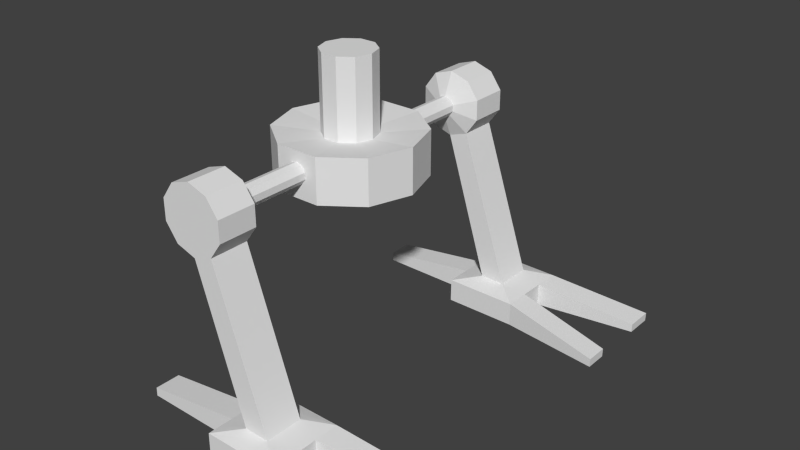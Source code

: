 # Source: mechBottom2.blend  (saved by Blender 2.70.0; exported with 4.5.12 LTS)
import bpy
from mathutils import Matrix  # noqa: F401  (used for matrix-valued properties, if any)

bpy.ops.wm.read_factory_settings(use_empty=True)
scene = bpy.context.scene
scene.name = 'Scene'

# ---- collections
col_collection_1 = bpy.data.collections.new('Collection 1'); scene.collection.children.link(col_collection_1)

# ---- world
world_world = bpy.data.worlds.new('World'); scene.world = world_world
world_world.color = (0.05088, 0.05088, 0.05088)
world_world.use_sun_shadow = False
world_world.sun_shadow_jitter_overblur = 0.0
world_world.cycles.sampling_method = 'MANUAL'
world_world.cycles.sample_map_resolution = 256

# ---- meshes
me_cylinder_004 = bpy.data.meshes.new('Cylinder.004')
me_cylinder_004.from_pydata([(-0.9143, -1.308e-06, -3.744), (-0.9143, -1.308e-06, -1.123), (-0.7435, 0.5256, -3.744), (-0.7435, 0.5256, -1.123), (-0.2963, 0.8505, -3.744), (-0.2963, 0.8505, -1.123), (0.2563, 0.8505, -3.744), (0.2563, 0.8505, -1.123), (0.7035, 0.5256, -3.744), (0.7035, 0.5256, -1.123), (0.8743, -3.621e-07, -3.744), (0.8743, -3.621e-07, -1.123), (0.7035, -0.5256, -3.744), (0.7035, -0.5256, -1.123), (0.2563, -0.8505, -3.744), (0.2563, -0.8505, -1.123), (-0.2963, -0.8505, -3.744), (-0.2963, -0.8505, -1.123), (-0.7435, -0.5256, -3.744), (-0.7435, -0.5256, -1.123), (-2.431, -2.318e-06, -3.579), (-1.971, 1.417, -3.579), (-0.7651, 2.293, -3.579), (0.7251, 2.293, -3.579), (1.931, 1.417, -3.579), (2.391, 5.057e-07, -3.579), (1.931, -1.417, -3.579), (0.7251, -2.293, -3.579), (-0.7651, -2.293, -3.579), (-1.971, -1.417, -3.579), (-2.431, -2.318e-06, -5.092), (-1.971, 1.417, -5.092), (-0.7651, 2.293, -5.092), (0.7251, 2.293, -5.092), (1.931, 1.417, -5.092), (2.391, 5.057e-07, -5.092), (1.931, -1.417, -5.092), (0.7251, -2.293, -5.092), (-0.7651, -2.293, -5.092), (-1.971, -1.417, -5.092), (-0.02, 4.612, -3.932), (-0.02, -4.612, -3.932), (0.1855, 4.612, -3.999), (0.1855, -4.612, -3.999), (0.3125, 4.612, -4.173), (0.3125, -4.612, -4.173), (0.3125, 4.612, -4.39), (0.3125, -4.612, -4.39), (0.1855, 4.612, -4.564), (0.1855, -4.612, -4.564), (-0.02, 4.612, -4.631), (-0.02, -4.612, -4.631), (-0.2255, 4.612, -4.564), (-0.2255, -4.612, -4.564), (-0.3525, 4.612, -4.39), (-0.3525, -4.612, -4.39), (-0.3525, 4.612, -4.173), (-0.3525, -4.612, -4.173), (-0.2255, 4.612, -3.999), (-0.2255, -4.612, -3.999), (-0.02, 4.94, -3.158), (-0.02, -4.94, -3.158), (0.6403, 4.94, -3.373), (0.6403, -4.94, -3.373), (1.048, 4.94, -3.934), (1.048, -4.94, -3.934), (1.048, 4.94, -4.629), (1.048, -4.94, -4.629), (0.6403, 4.94, -5.19), (0.6403, -4.94, -5.19), (-0.02, 4.94, -5.405), (-0.02, -4.94, -5.405), (-0.6803, 4.94, -5.19), (-0.6803, -4.94, -5.19), (-1.088, 4.94, -4.629), (-1.088, -4.94, -4.629), (-1.088, 4.94, -3.934), (-1.088, -4.94, -3.934), (-0.6803, 4.94, -3.373), (-0.6803, -4.94, -3.373), (-0.02, 6.233, -3.158), (-0.02, -6.233, -3.158), (0.6403, 6.233, -3.373), (0.6403, -6.233, -3.373), (1.048, 6.233, -3.934), (1.048, -6.233, -3.934), (1.048, 6.233, -4.629), (1.048, -6.233, -4.629), (0.6403, 6.233, -5.19), (0.6403, -6.233, -5.19), (-0.02, 6.233, -5.405), (-0.02, -6.233, -5.405), (-0.6803, 6.233, -5.19), (-0.6803, -6.233, -5.19), (-1.088, 6.233, -4.629), (-1.088, -6.233, -4.629), (-1.088, 6.233, -3.934), (-1.088, -6.233, -3.934), (-0.6803, 6.233, -3.373), (-0.6803, -6.233, -3.373), (2.353, 4.936, -10.3), (2.353, -4.936, -10.3), (1.512, 4.936, -10.28), (1.512, -4.936, -10.28), (2.353, 6.228, -10.3), (2.353, -6.228, -10.3), (1.512, 6.228, -10.28), (1.512, -6.228, -10.28), (3.157, 4.29, -10.5), (3.157, -4.29, -10.5), (0.6661, 4.29, -10.48), (0.6661, -4.29, -10.48), (3.157, 6.874, -10.5), (3.157, -6.874, -10.5), (0.6661, 6.874, -10.48), (0.6661, -6.874, -10.48), (3.15, 4.29, -11.3), (3.15, -4.29, -11.3), (0.6585, 4.29, -11.28), (0.6585, -4.29, -11.28), (3.15, 6.874, -11.3), (3.15, -6.874, -11.3), (0.6585, 6.874, -11.28), (0.6585, -6.874, -11.28), (0.6661, 6.012, -10.48), (0.6661, 5.151, -10.48), (3.157, 5.151, -10.5), (3.157, 6.012, -10.5), (0.6661, -5.151, -10.48), (0.6661, -6.012, -10.48), (3.157, -6.012, -10.5), (3.157, -5.151, -10.5), (0.6585, 6.012, -11.28), (0.6585, 5.151, -11.28), (3.15, 5.151, -11.3), (3.15, 6.012, -11.3), (0.6585, -5.151, -11.28), (0.6585, -6.012, -11.28), (3.15, -6.012, -11.3), (3.15, -5.151, -11.3), (6.55, 3.892, -11.04), (6.55, -3.892, -11.04), (6.55, 7.523, -11.04), (6.55, -7.523, -11.04), (6.543, 3.892, -11.33), (6.543, -3.892, -11.33), (6.543, 7.523, -11.33), (6.543, -7.523, -11.33), (6.55, 4.674, -11.04), (6.55, 6.58, -11.04), (6.55, -6.58, -11.04), (6.55, -4.674, -11.04), (6.543, 4.674, -11.33), (6.543, 6.58, -11.33), (6.543, -6.58, -11.33), (6.543, -4.674, -11.33), (-2.73, 6.012, -10.95), (-2.73, 5.151, -10.95), (-2.73, -5.151, -10.95), (-2.73, -6.012, -10.95), (-2.738, 6.012, -11.24), (-2.738, 5.151, -11.24), (-2.738, -5.151, -11.24), (-2.738, -6.012, -11.24)], [], [(0, 1, 3, 2), (2, 3, 5, 4), (4, 5, 7, 6), (6, 7, 9, 8), (8, 9, 11, 10), (10, 11, 13, 12), (12, 13, 15, 14), (14, 15, 17, 16), (3, 1, 19, 17, 15, 13, 11, 9, 7, 5), (18, 19, 1, 0), (16, 17, 19, 18), (14, 16, 28, 27), (27, 28, 38, 37), (4, 6, 23, 22), (10, 12, 26, 25), (16, 18, 29, 28), (6, 8, 24, 23), (0, 2, 21, 20), (12, 14, 27, 26), (2, 4, 22, 21), (18, 0, 20, 29), (8, 10, 25, 24), (30, 31, 32, 33, 34, 35, 36, 37, 38, 39), (22, 23, 33, 32), (26, 27, 37, 36), (21, 22, 32, 31), (25, 26, 36, 35), (20, 21, 31, 30), (29, 20, 30, 39), (24, 25, 35, 34), (28, 29, 39, 38), (23, 24, 34, 33), (40, 41, 43, 42), (42, 43, 45, 44), (44, 45, 47, 46), (46, 47, 49, 48), (48, 49, 51, 50), (50, 51, 53, 52), (52, 53, 55, 54), (54, 55, 57, 56), (47, 45, 65, 67), (58, 59, 41, 40), (56, 57, 59, 58), (58, 40, 60, 78), (74, 76, 96, 94), (78, 60, 80, 98), (42, 44, 64, 62), (40, 42, 62, 60), (55, 53, 73, 75), (50, 52, 72, 70), (41, 59, 79, 61), (56, 58, 78, 76), (48, 50, 70, 68), (45, 43, 63, 65), (43, 41, 61, 63), (53, 51, 71, 73), (59, 57, 77, 79), (51, 49, 69, 71), (46, 48, 68, 66), (54, 56, 76, 74), (57, 55, 75, 77), (52, 54, 74, 72), (49, 47, 67, 69), (44, 46, 66, 64), (83, 81, 99, 97, 95, 93, 91, 89, 87, 85), (80, 82, 84, 86, 88, 90, 92, 94, 96, 98), (70, 72, 92, 90), (66, 68, 88, 86), (62, 64, 84, 82), (61, 79, 99, 81), (65, 63, 83, 85), (77, 75, 95, 97), (73, 71, 91, 93), (69, 67, 87, 89), (76, 78, 98, 96), (88, 68, 100, 104), (64, 66, 86, 84), (60, 62, 82, 80), (72, 74, 94, 92), (79, 77, 97, 99), (75, 73, 93, 95), (91, 71, 103, 107), (67, 65, 85, 87), (63, 61, 81, 83), (106, 104, 112, 114), (101, 105, 113, 130, 131, 109), (70, 90, 106, 102), (89, 91, 107, 105), (71, 69, 101, 103), (69, 89, 105, 101), (90, 88, 104, 106), (68, 70, 102, 100), (111, 109, 117, 119), (128, 111, 119, 136), (107, 103, 111, 128, 129, 115), (103, 101, 109, 111), (104, 100, 108, 126, 127, 112), (100, 102, 110, 108), (102, 106, 114, 124, 125, 110), (105, 107, 115, 113), (135, 132, 122, 120), (137, 138, 121, 123), (130, 113, 143, 150), (108, 110, 118, 116), (124, 114, 122, 132), (113, 115, 123, 121), (116, 134, 152, 144), (114, 112, 120, 122), (115, 129, 137, 123), (128, 136, 162, 158), (116, 118, 133, 134), (134, 133, 132, 135), (119, 117, 139, 136), (136, 139, 138, 137), (121, 138, 154, 147), (127, 126, 134, 135), (110, 125, 133, 118), (136, 137, 163, 162), (117, 109, 141, 145), (131, 130, 138, 139), (148, 140, 144, 152), (150, 143, 147, 154), (142, 149, 153, 146), (141, 151, 155, 145), (131, 139, 155, 151), (126, 108, 140, 148), (127, 135, 153, 149), (113, 121, 147, 143), (109, 131, 151, 141), (120, 112, 142, 146), (139, 117, 145, 155), (138, 130, 150, 154), (134, 126, 148, 152), (108, 116, 144, 140), (135, 120, 146, 153), (112, 127, 149, 142), (159, 158, 162, 163), (157, 156, 160, 161), (137, 129, 159, 163), (125, 124, 156, 157), (124, 132, 160, 156), (129, 128, 158, 159), (133, 125, 157, 161), (132, 133, 161, 160)])
_uv = me_cylinder_004.uv_layers.new(name='UVMap')
_uv.uv.foreach_set('vector', [0.0, 0.0, 1.0, 0.0, 1.0, 1.0, 0.0, 1.0, 0.0, 0.0, 1.0, 0.0, 1.0, 1.0, 0.0, 1.0, 0.0, 0.0, 1.0, 0.0, 1.0, 1.0, 0.0, 1.0, 0.0, 0.0, 1.0, 0.0, 1.0, 1.0, 0.0, 1.0, 0.0, 0.0, 1.0, 0.0, 1.0, 1.0, 0.0, 1.0, 0.0, 0.0, 1.0, 0.0, 1.0, 1.0, 0.0, 1.0, 0.0, 0.0, 1.0, 0.0, 1.0, 1.0, 0.0, 1.0, 0.0, 0.0, 1.0, 0.0, 1.0, 1.0, 0.0, 1.0, 0.5, 1.0, 0.7939, 0.9045, 0.9755, 0.6545, 0.9755, 0.3455, 0.7939, 0.09549, 0.5, 0.0, 0.2061, 0.09549, 0.02447, 0.3455, 0.02447, 0.6545, 0.2061, 0.9045, 0.0, 0.0, 1.0, 0.0, 1.0, 1.0, 0.0, 1.0, 0.0, 0.0, 1.0, 0.0, 1.0, 1.0, 0.0, 1.0, 0.0, 0.0, 1.0, 0.0, 1.0, 1.0, 0.0, 1.0, 0.0, 0.0, 1.0, 0.0, 1.0, 1.0, 0.0, 1.0, 0.0, 0.0, 1.0, 0.0, 1.0, 1.0, 0.0, 1.0, 0.0, 0.0, 1.0, 0.0, 1.0, 1.0, 0.0, 1.0, 0.0, 0.0, 1.0, 0.0, 1.0, 1.0, 0.0, 1.0, 0.0, 0.0, 1.0, 0.0, 1.0, 1.0, 0.0, 1.0, 0.0, 0.0, 1.0, 0.0, 1.0, 1.0, 0.0, 1.0, 0.0, 0.0, 1.0, 0.0, 1.0, 1.0, 0.0, 1.0, 0.0, 0.0, 1.0, 0.0, 1.0, 1.0, 0.0, 1.0, 0.0, 0.0, 1.0, 0.0, 1.0, 1.0, 0.0, 1.0, 0.0, 0.0, 1.0, 0.0, 1.0, 1.0, 0.0, 1.0, 0.5, 1.0, 0.7939, 0.9045, 0.9755, 0.6545, 0.9755, 0.3455, 0.7939, 0.09549, 0.5, 0.0, 0.2061, 0.09549, 0.02447, 0.3455, 0.02447, 0.6545, 0.2061, 0.9045, 0.0, 0.0, 1.0, 0.0, 1.0, 1.0, 0.0, 1.0, 0.0, 0.0, 1.0, 0.0, 1.0, 1.0, 0.0, 1.0, 0.0, 0.0, 1.0, 0.0, 1.0, 1.0, 0.0, 1.0, 0.0, 0.0, 1.0, 0.0, 1.0, 1.0, 0.0, 1.0, 0.0, 0.0, 1.0, 0.0, 1.0, 1.0, 0.0, 1.0, 0.0, 0.0, 1.0, 0.0, 1.0, 1.0, 0.0, 1.0, 0.0, 0.0, 1.0, 0.0, 1.0, 1.0, 0.0, 1.0, 0.0, 0.0, 1.0, 0.0, 1.0, 1.0, 0.0, 1.0, 0.0, 0.0, 1.0, 0.0, 1.0, 1.0, 0.0, 1.0, 0.0, 0.0, 1.0, 0.0, 1.0, 1.0, 0.0, 1.0, 0.0, 0.0, 1.0, 0.0, 1.0, 1.0, 0.0, 1.0, 0.0, 0.0, 1.0, 0.0, 1.0, 1.0, 0.0, 1.0, 0.0, 0.0, 1.0, 0.0, 1.0, 1.0, 0.0, 1.0, 0.0, 0.0, 1.0, 0.0, 1.0, 1.0, 0.0, 1.0, 0.0, 0.0, 1.0, 0.0, 1.0, 1.0, 0.0, 1.0, 0.0, 0.0, 1.0, 0.0, 1.0, 1.0, 0.0, 1.0, 0.0, 0.0, 1.0, 0.0, 1.0, 1.0, 0.0, 1.0, 0.0, 0.0, 1.0, 0.0, 1.0, 1.0, 0.0, 1.0, 0.0, 0.0, 1.0, 0.0, 1.0, 1.0, 0.0, 1.0, 0.0, 0.0, 1.0, 0.0, 1.0, 1.0, 0.0, 1.0, 0.0, 0.0, 1.0, 0.0, 1.0, 1.0, 0.0, 1.0, 0.0, 0.0, 1.0, 0.0, 1.0, 1.0, 0.0, 1.0, 0.0, 0.0, 1.0, 0.0, 1.0, 1.0, 0.0, 1.0, 0.0, 0.0, 1.0, 0.0, 1.0, 1.0, 0.0, 1.0, 0.0, 0.0, 1.0, 0.0, 1.0, 1.0, 0.0, 1.0, 0.0, 0.0, 1.0, 0.0, 1.0, 1.0, 0.0, 1.0, 0.0, 0.0, 1.0, 0.0, 1.0, 1.0, 0.0, 1.0, 0.0, 0.0, 1.0, 0.0, 1.0, 1.0, 0.0, 1.0, 0.0, 0.0, 1.0, 0.0, 1.0, 1.0, 0.0, 1.0, 0.0, 0.0, 1.0, 0.0, 1.0, 1.0, 0.0, 1.0, 0.0, 0.0, 1.0, 0.0, 1.0, 1.0, 0.0, 1.0, 0.0, 0.0, 1.0, 0.0, 1.0, 1.0, 0.0, 1.0, 0.0, 0.0, 1.0, 0.0, 1.0, 1.0, 0.0, 1.0, 0.0, 0.0, 1.0, 0.0, 1.0, 1.0, 0.0, 1.0, 0.0, 0.0, 1.0, 0.0, 1.0, 1.0, 0.0, 1.0, 0.0, 0.0, 1.0, 0.0, 1.0, 1.0, 0.0, 1.0, 0.0, 0.0, 1.0, 0.0, 1.0, 1.0, 0.0, 1.0, 0.0, 0.0, 1.0, 0.0, 1.0, 1.0, 0.0, 1.0, 0.0, 0.0, 1.0, 0.0, 1.0, 1.0, 0.0, 1.0, 0.0, 0.0, 1.0, 0.0, 1.0, 1.0, 0.0, 1.0, 0.0, 0.0, 1.0, 0.0, 1.0, 1.0, 0.0, 1.0, 0.5, 1.0, 0.7939, 0.9045, 0.9755, 0.6545, 0.9755, 0.3455, 0.7939, 0.09549, 0.5, 0.0, 0.2061, 0.09549, 0.02447, 0.3455, 0.02447, 0.6545, 0.2061, 0.9045, 0.5, 1.0, 0.7939, 0.9045, 0.9755, 0.6545, 0.9755, 0.3455, 0.7939, 0.09549, 0.5, 0.0, 0.2061, 0.09549, 0.02447, 0.3455, 0.02447, 0.6545, 0.2061, 0.9045, 0.0, 0.0, 1.0, 0.0, 1.0, 1.0, 0.0, 1.0, 0.0, 0.0, 1.0, 0.0, 1.0, 1.0, 0.0, 1.0, 0.0, 0.0, 1.0, 0.0, 1.0, 1.0, 0.0, 1.0, 0.0, 0.0, 1.0, 0.0, 1.0, 1.0, 0.0, 1.0, 0.0, 0.0, 1.0, 0.0, 1.0, 1.0, 0.0, 1.0, 0.0, 0.0, 1.0, 0.0, 1.0, 1.0, 0.0, 1.0, 0.0, 0.0, 1.0, 0.0, 1.0, 1.0, 0.0, 1.0, 0.0, 0.0, 1.0, 0.0, 1.0, 1.0, 0.0, 1.0, 0.0, 0.0, 1.0, 0.0, 1.0, 1.0, 0.0, 1.0, 0.0, 0.0, 1.0, 0.0, 1.0, 1.0, 0.0, 1.0, 0.0, 0.0, 1.0, 0.0, 1.0, 1.0, 0.0, 1.0, 0.0, 0.0, 1.0, 0.0, 1.0, 1.0, 0.0, 1.0, 0.0, 0.0, 1.0, 0.0, 1.0, 1.0, 0.0, 1.0, 0.0, 0.0, 1.0, 0.0, 1.0, 1.0, 0.0, 1.0, 0.0, 0.0, 1.0, 0.0, 1.0, 1.0, 0.0, 1.0, 0.0, 0.0, 1.0, 0.0, 1.0, 1.0, 0.0, 1.0, 0.0, 0.0, 1.0, 0.0, 1.0, 1.0, 0.0, 1.0, 0.0, 0.0, 1.0, 0.0, 1.0, 1.0, 0.0, 1.0, 0.0, 0.0, 1.0, 0.0, 1.0, 1.0, 0.0, 1.0, 0.5, 1.0, 0.933, 0.75, 0.933, 0.25, 0.5, 0.0, 0.06699, 0.25, 0.06699, 0.75, 0.0, 0.0, 1.0, 0.0, 1.0, 1.0, 0.0, 1.0, 0.0, 0.0, 1.0, 0.0, 1.0, 1.0, 0.0, 1.0, 0.0, 0.0, 1.0, 0.0, 1.0, 1.0, 0.0, 1.0, 0.0, 0.0, 1.0, 0.0, 1.0, 1.0, 0.0, 1.0, 0.0, 0.0, 1.0, 0.0, 1.0, 1.0, 0.0, 1.0, 0.0, 0.0, 1.0, 0.0, 1.0, 1.0, 0.0, 1.0, 0.0, 0.0, 1.0, 0.0, 1.0, 1.0, 0.0, 1.0, 0.0, 0.0, 1.0, 0.0, 1.0, 1.0, 0.0, 1.0, 0.5, 1.0, 0.933, 0.75, 0.933, 0.25, 0.5, 0.0, 0.06699, 0.25, 0.06699, 0.75, 0.0, 0.0, 1.0, 0.0, 1.0, 1.0, 0.0, 1.0, 0.5, 1.0, 0.933, 0.75, 0.933, 0.25, 0.5, 0.0, 0.06699, 0.25, 0.06699, 0.75, 0.0, 0.0, 1.0, 0.0, 1.0, 1.0, 0.0, 1.0, 0.5, 1.0, 0.933, 0.75, 0.933, 0.25, 0.5, 0.0, 0.06699, 0.25, 0.06699, 0.75, 0.0, 0.0, 1.0, 0.0, 1.0, 1.0, 0.0, 1.0, 0.0, 0.0, 1.0, 0.0, 1.0, 1.0, 0.0, 1.0, 0.0, 0.0, 1.0, 0.0, 1.0, 1.0, 0.0, 1.0, 0.0, 0.0, 1.0, 0.0, 1.0, 1.0, 0.0, 1.0, 0.0, 0.0, 1.0, 0.0, 1.0, 1.0, 0.0, 1.0, 0.0, 0.0, 1.0, 0.0, 1.0, 1.0, 0.0, 1.0, 0.0, 0.0, 1.0, 0.0, 1.0, 1.0, 0.0, 1.0, 0.0, 0.0, 1.0, 0.0, 1.0, 1.0, 0.0, 1.0, 0.0, 0.0, 1.0, 0.0, 1.0, 1.0, 0.0, 1.0, 0.0, 0.0, 1.0, 0.0, 1.0, 1.0, 0.0, 1.0, 0.0, 0.0, 1.0, 0.0, 1.0, 1.0, 0.0, 1.0, 0.0, 0.0, 1.0, 0.0, 1.0, 1.0, 0.0, 1.0, 0.0, 0.0, 1.0, 0.0, 1.0, 1.0, 0.0, 1.0, 0.0, 0.0, 1.0, 0.0, 1.0, 1.0, 0.0, 1.0, 0.0, 0.0, 1.0, 0.0, 1.0, 1.0, 0.0, 1.0, 0.0, 0.0, 1.0, 0.0, 1.0, 1.0, 0.0, 1.0, 0.0, 0.0, 1.0, 0.0, 1.0, 1.0, 0.0, 1.0, 0.0, 0.0, 1.0, 0.0, 1.0, 1.0, 0.0, 1.0, 0.0, 0.0, 1.0, 0.0, 1.0, 1.0, 0.0, 1.0, 0.0, 0.0, 1.0, 0.0, 1.0, 1.0, 0.0, 1.0, 0.0, 0.0, 1.0, 0.0, 1.0, 1.0, 0.0, 1.0, 0.0, 0.0, 1.0, 0.0, 1.0, 1.0, 0.0, 1.0, 0.0, 0.0, 1.0, 0.0, 1.0, 1.0, 0.0, 1.0, 0.0, 0.0, 1.0, 0.0, 1.0, 1.0, 0.0, 1.0, 0.0, 0.0, 1.0, 0.0, 1.0, 1.0, 0.0, 1.0, 0.0, 0.0, 1.0, 0.0, 1.0, 1.0, 0.0, 1.0, 0.0, 0.0, 1.0, 0.0, 1.0, 1.0, 0.0, 1.0, 0.0, 0.0, 1.0, 0.0, 1.0, 1.0, 0.0, 1.0, 0.0, 0.0, 1.0, 0.0, 1.0, 1.0, 0.0, 1.0, 0.0, 0.0, 1.0, 0.0, 1.0, 1.0, 0.0, 1.0, 0.0, 0.0, 1.0, 0.0, 1.0, 1.0, 0.0, 1.0, 0.0, 0.0, 1.0, 0.0, 1.0, 1.0, 0.0, 1.0, 0.0, 0.0, 1.0, 0.0, 1.0, 1.0, 0.0, 1.0, 0.0, 0.0, 1.0, 0.0, 1.0, 1.0, 0.0, 1.0, 0.0, 0.0, 1.0, 0.0, 1.0, 1.0, 0.0, 1.0, 0.0, 0.0, 1.0, 0.0, 1.0, 1.0, 0.0, 1.0, 0.0, 0.0, 1.0, 0.0, 1.0, 1.0, 0.0, 1.0, 0.0, 0.0, 1.0, 0.0, 1.0, 1.0, 0.0, 1.0, 0.0, 0.0, 1.0, 0.0, 1.0, 1.0, 0.0, 1.0, 0.0, 0.0, 1.0, 0.0, 1.0, 1.0, 0.0, 1.0, 0.0, 0.0, 1.0, 0.0, 1.0, 1.0, 0.0, 1.0, 0.0, 0.0, 1.0, 0.0, 1.0, 1.0, 0.0, 1.0, 0.0, 0.0, 1.0, 0.0, 1.0, 1.0, 0.0, 1.0, 0.0, 0.0, 1.0, 0.0, 1.0, 1.0, 0.0, 1.0, 0.0, 0.0, 1.0, 0.0, 1.0, 1.0, 0.0, 1.0])
me_cylinder_004.use_remesh_preserve_volume = False
me_cylinder_004.use_remesh_preserve_attributes = False
me_cylinder_004.use_mirror_vertex_groups = False
me_cylinder_004.update()

# ---- objects
ob_cylinder = bpy.data.objects.new('Cylinder', me_cylinder_004)

# ---- transforms, parenting, visibility, modifiers, constraints
ob_cylinder.location = (0.0, 0.0, 0.3748)
ob_cylinder.scale = (0.1818, 0.1818, 0.1818)
ob_cylinder.lineart.crease_threshold = 0.0

# ---- collection membership
col_collection_1.objects.link(ob_cylinder)

# ---- scene / render settings (as saved in the file)
scene.frame_start = 1; scene.frame_end = 250; scene.frame_set(1)
scene.render.engine = 'BLENDER_EEVEE_NEXT'
scene.render.resolution_percentage = 50
scene.render.dither_intensity = 0.0
scene.cycles.use_denoising = False
scene.cycles.samples = 10
scene.cycles.sampling_pattern = 'TABULATED_SOBOL'
scene.cycles.light_sampling_threshold = 0.0
scene.cycles.use_adaptive_sampling = False
scene.cycles.use_light_tree = False
scene.cycles.blur_glossy = 0.0
scene.cycles.volume_bounces = 1
scene.cycles.pixel_filter_type = 'GAUSSIAN'
scene.cycles.sample_clamp_indirect = 0.0
scene.view_settings.view_transform = 'Standard'
bpy.context.view_layer.update()

# ---- added for rendering (the .blend has no active camera and no usable light): camera, sun
cam_auto = bpy.data.cameras.new('AutoCamera')
cam_auto.lens = 50.0
cam_auto.sensor_width = 36.0
cam_auto.clip_end = 1000.0
ob_auto_camera = bpy.data.objects.new('AutoCamera', cam_auto)
scene.collection.objects.link(ob_auto_camera)
ob_auto_camera.location = (3.78134, -4.12169, 1.9902)
ob_auto_camera.rotation_euler = (1.09748, -7.21219e-08, 0.694738)
scene.camera = ob_auto_camera
light_auto_sun = bpy.data.lights.new('AutoSun', 'SUN')
light_auto_sun.energy = 3.0
light_auto_sun.angle = 0.0523599
ob_auto_sun = bpy.data.objects.new('AutoSun', light_auto_sun)
scene.collection.objects.link(ob_auto_sun)
ob_auto_sun.rotation_euler = (0.872665, 0.174533, 0.523599)
bpy.context.view_layer.update()
